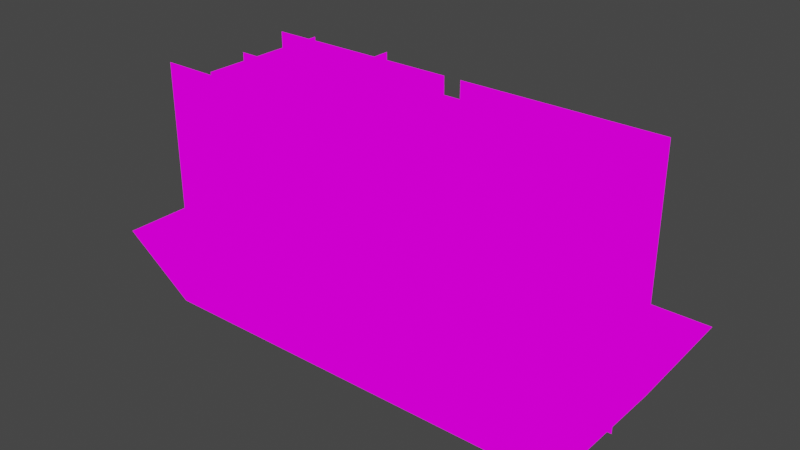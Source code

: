 # Source: Vasefour.blend  (saved by Blender 3.2.14; exported with 4.5.12 LTS)
import bpy
from mathutils import Matrix  # noqa: F401  (used for matrix-valued properties, if any)

bpy.ops.wm.read_factory_settings(use_empty=True)
scene = bpy.context.scene
scene.name = 'Scene'

# ---- collections
col_collection = bpy.data.collections.new('Collection'); scene.collection.children.link(col_collection)

# ---- images (referenced by path relative to the original .blend; pixels are not part of the script)
import os
ASSET_DIR = os.environ.get("B2B_ASSET_DIR", "")  # directory of the original .blend (textures are referenced by path, not embedded)
HERE = os.path.dirname(os.path.abspath(__file__))  # packed textures are extracted next to this script under _unpacked/

def load_image(name, relpath, width, height, colorspace="sRGB"):
    """Load a texture the original file referenced (path relative to the .blend, or extracted next to this script)."""
    p = next((c for c in (os.path.join(HERE, relpath), os.path.join(ASSET_DIR, relpath)) if relpath and os.path.exists(c)), "")
    if p:
        img = bpy.data.images.load(p, check_existing=True)
        img.name = name
    else:  # same state as the original file: an image datablock whose file is absent (Cycles renders it pink)
        img = bpy.data.images.new(name, width, height)
        img.source = "FILE"
        img.filepath = "//" + (relpath or name)
    img.colorspace_settings.name = colorspace
    return img
img_plan5cardboard_png_001 = load_image('Plan5cardboard.png.001', 'Plan5cardboard.png', 1024, 1024, 'sRGB')

# ---- materials (node trees are filled in below, after node groups)
mat_plan5cardboard = bpy.data.materials.new('Plan5cardboard')
mat_plan5cardboard.alpha_threshold = 0.0
mat_plan5cardboard.use_transparent_shadow = False
mat_plan5cardboard.line_color = (0.0, 0.0, 0.0, 1.0)

# ---- material node trees
mat_plan5cardboard.use_nodes = True; mat_plan5cardboard.node_tree.nodes.clear()
_N = mat_plan5cardboard.node_tree.nodes; _L = mat_plan5cardboard.node_tree.links
n0 = _N.new('ShaderNodeOutputMaterial'); n0.name = 'Material Output'; n0.location = (400, 0)
n1 = _N.new('ShaderNodeLightPath'); n1.name = 'Light Path'; n1.location = (0, 250)
n2 = _N.new('ShaderNodeBsdfTransparent'); n2.name = 'Transparent BSDF'; n2.location = (-200, -100)
n3 = _N.new('ShaderNodeEmission'); n3.name = 'Emission'; n3.location = (-200, -200)
n4 = _N.new('ShaderNodeMixShader'); n4.name = 'Mix Shader'; n4.location = (200, 0)
n5 = _N.new('ShaderNodeMixShader'); n5.name = 'Mix Shader.001'; n5.location = (0, -100)
n6 = _N.new('ShaderNodeTexImage'); n6.name = 'Image Texture'; n6.location = (-500, 100)
n6.image = img_plan5cardboard_png_001
n6.interpolation = 'Closest'
_L.new(n6.outputs[0], n3.inputs[0])
_L.new(n6.outputs[1], n5.inputs[0])
_L.new(n2.outputs[0], n5.inputs[1])
_L.new(n2.outputs[0], n4.inputs[1])
_L.new(n3.outputs[0], n5.inputs[2])
_L.new(n5.outputs[0], n4.inputs[2])
_L.new(n1.outputs[0], n4.inputs[0])
_L.new(n4.outputs[0], n0.inputs[0])
n0.is_active_output = True

# ---- world
world_world = bpy.data.worlds.new('World'); scene.world = world_world
world_world.use_nodes = True; world_world.node_tree.nodes.clear()
_N = world_world.node_tree.nodes; _L = world_world.node_tree.links
n0 = _N.new('ShaderNodeOutputWorld'); n0.name = 'World Output'; n0.location = (300, 300)
n1 = _N.new('ShaderNodeBackground'); n1.name = 'Background'; n1.location = (10, 300)
n1.inputs[0].default_value = (0.05088, 0.05088, 0.05088, 1.0)
_L.new(n1.outputs[0], n0.inputs[0])
n0.is_active_output = True
world_world.color = (0.05088, 0.05088, 0.05088)
world_world.use_sun_shadow = False
world_world.sun_shadow_jitter_overblur = 0.0

# ---- meshes
me_cube = bpy.data.meshes.new('Cube')
me_cube.from_pydata([(0.925, 0.525, 0.375), (0.925, 0.075, 0.375), (0.025, 0.075, 0.375), (0.475, 0.075, 0.375), (0.025, 0.525, 0.375), (0.475, 0.525, 0.375), (-0.2063, 0.525, 0.375), (-0.2063, 0.075, 0.375), (-0.2063, 0.525, 0.4375), (-0.2063, 0.075, 0.4375), (0.025, 0.525, 0.4375), (0.025, 0.075, 0.4375), (-0.2812, 0.55, 0.4375), (0.0, 0.55, 0.4375), (1.0, 0.55, 0.4375), (-0.1809, 0.4875, 0.25), (-0.2812, 0.05, 0.4375), (0.5, 0.55, 0.4375), (0.8997, 0.4875, 0.25), (-0.1809, 0.1125, 0.25), (0.0, 0.1125, 0.25), (0.475, 0.075, 0.4375), (0.5, 0.05, 0.4375), (0.5, 0.1125, 0.25), (0.8997, 0.1125, 0.25), (0.0, 0.05, 0.4375), (0.925, 0.075, 0.4375), (0.475, 0.525, 0.4375), (1.0, 0.05, 0.4375), (0.5, 0.4875, 0.25), (0.925, 0.525, 0.4375), (0.0, 0.4875, 0.25), (-0.075, 0.2625, 0.3803), (0.425, 0.2625, 0.3803), (0.425, 0.2625, 0.8803), (-0.075, 0.2625, 0.8803), (-0.1404, 0.45, 0.3715), (0.3596, 0.45, 0.3715), (0.3596, 0.45, 0.8715), (-0.1404, 0.45, 0.8715), (0.4221, 0.3562, 0.8715), (0.9221, 0.3562, 0.8715), (0.9221, 0.3562, 0.3715), (0.4221, 0.3562, 0.3715), (0.4875, 0.1687, 0.8803), (0.9875, 0.1687, 0.8803), (0.9875, 0.1687, 0.3803), (0.4875, 0.1687, 0.3803), (-0.2418, 0.1838, 0.3411), (0.2582, 0.1838, 0.3411), (0.2582, 0.1838, 0.8411), (-0.2418, 0.1838, 0.8411), (0.4037, 0.45, 0.3715), (0.9037, 0.45, 0.3715), (0.9037, 0.45, 0.8715), (0.4037, 0.45, 0.8715), (0.4079, 0.3874, 0.3803), (0.4079, 0.06406, 0.3803), (0.4079, 0.06406, 0.8803), (0.4079, 0.3874, 0.8803), (0.5954, 0.4297, 0.3715), (0.5954, 0.1064, 0.3715), (0.5954, 0.1064, 0.8715), (0.5954, 0.4297, 0.8715), (0.1579, 0.4945, 0.8715), (0.1579, 0.1671, 0.8715), (0.1579, 0.1671, 0.3715), (0.1579, 0.4945, 0.3715), (-0.02959, 0.4517, 0.8803), (-0.02959, 0.1242, 0.8803), (-0.02959, 0.1242, 0.3803), (-0.02959, 0.4517, 0.3803)], [], [(22, 28, 26, 21), (31, 29, 23, 20), (9, 11, 2, 7), (31, 15, 12, 13), (15, 19, 16, 12), (24, 18, 14, 28), (2, 3, 5, 4), (7, 2, 4, 6), (27, 10, 4, 5), (29, 18, 24, 23), (18, 29, 17, 14), (28, 14, 30, 26), (21, 26, 1, 3), (15, 31, 20, 19), (3, 1, 0, 5), (26, 30, 0, 1), (25, 22, 21, 11), (16, 25, 11, 9), (17, 13, 10, 27), (29, 31, 13, 17), (12, 16, 9, 8), (14, 17, 27, 30), (13, 12, 8, 10), (23, 24, 28, 22), (20, 23, 22, 25), (19, 20, 25, 16), (10, 8, 6, 4), (8, 9, 7, 6), (30, 27, 5, 0), (11, 21, 3, 2), (32, 33, 34, 35), (36, 37, 38, 39), (43, 42, 41, 40), (47, 46, 45, 44), (48, 49, 50, 51), (52, 53, 54, 55), (56, 57, 58, 59), (60, 61, 62, 63), (67, 66, 65, 64), (71, 70, 69, 68)])
_uv = me_cube.uv_layers.new(name='UVMap')
_uv.uv.foreach_set('vector', [0.337, 0.8331, 0.4209, 0.8331, 0.4209, 0.8331, 0.337, 0.8331, 0.2528, 0.6669, 0.3367, 0.6669, 0.3367, 0.8331, 0.2528, 0.8331, 0.1686, 0.8331, 0.2525, 0.8331, 0.2525, 0.8331, 0.1686, 0.8331, 0.337, 0.6669, 0.4209, 0.6669, 0.4209, 0.8331, 0.337, 0.8331, 0.2528, 0.6669, 0.3367, 0.6669, 0.3367, 0.8331, 0.2528, 0.8331, 0.2528, 0.6669, 0.3367, 0.6669, 0.3367, 0.8331, 0.2528, 0.8331, 0.2528, 0.8336, 0.3367, 0.8336, 0.3367, 0.9997, 0.2528, 0.9997, 0.1686, 0.8336, 0.2525, 0.8336, 0.2525, 0.9997, 0.1686, 0.9997, 0.2528, 0.8331, 0.3367, 0.8331, 0.3367, 0.8331, 0.2528, 0.8331, 0.2528, 0.6669, 0.3367, 0.6669, 0.3367, 0.8331, 0.2528, 0.8331, 0.1686, 0.6669, 0.2525, 0.6669, 0.2525, 0.8331, 0.1686, 0.8331, 0.2528, 0.8331, 0.3367, 0.8331, 0.3367, 0.8331, 0.2528, 0.8331, 0.337, 0.8331, 0.4209, 0.8331, 0.4209, 0.8331, 0.337, 0.8331, 0.2528, 0.6669, 0.3367, 0.6669, 0.3367, 0.8331, 0.2528, 0.8331, 0.337, 0.8336, 0.4209, 0.8336, 0.4209, 0.9997, 0.337, 0.9997, 0.2528, 0.8331, 0.3367, 0.8331, 0.3367, 0.8331, 0.2528, 0.8331, 0.2528, 0.8331, 0.3367, 0.8331, 0.3367, 0.8331, 0.2528, 0.8331, 0.1686, 0.8331, 0.2525, 0.8331, 0.2525, 0.8331, 0.1686, 0.8331, 0.2528, 0.8331, 0.3367, 0.8331, 0.3367, 0.8331, 0.2528, 0.8331, 0.2528, 0.6669, 0.3367, 0.6669, 0.3367, 0.8331, 0.2528, 0.8331, 0.2528, 0.8331, 0.3367, 0.8331, 0.3367, 0.8331, 0.2528, 0.8331, 0.1686, 0.8331, 0.2525, 0.8331, 0.2525, 0.8331, 0.1686, 0.8331, 0.337, 0.8331, 0.4209, 0.8331, 0.4209, 0.8331, 0.337, 0.8331, 0.337, 0.6669, 0.4209, 0.6669, 0.4209, 0.8331, 0.337, 0.8331, 0.2528, 0.6669, 0.3367, 0.6669, 0.3367, 0.8331, 0.2528, 0.8331, 0.1686, 0.6669, 0.2525, 0.6669, 0.2525, 0.8331, 0.1686, 0.8331, 0.337, 0.8331, 0.4209, 0.8331, 0.4209, 0.8331, 0.337, 0.8331, 0.2528, 0.8331, 0.3367, 0.8331, 0.3367, 0.8331, 0.2528, 0.8331, 0.1686, 0.8331, 0.2525, 0.8331, 0.2525, 0.8331, 0.1686, 0.8331, 0.2528, 0.8331, 0.3367, 0.8331, 0.3367, 0.8331, 0.2528, 0.8331, 0.5896, 0.3336, 0.6736, 0.3336, 0.6736, 0.4997, 0.5896, 0.4997, 0.5896, 0.1669, 0.6736, 0.1669, 0.6736, 0.3331, 0.5896, 0.3331, 0.5896, 0.1669, 0.6736, 0.1669, 0.6736, 0.3331, 0.5896, 0.3331, 0.5896, 0.3336, 0.6736, 0.3336, 0.6736, 0.4997, 0.5896, 0.4997, 0.4212, 0.1669, 0.5051, 0.1669, 0.5051, 0.3331, 0.4212, 0.3331, 0.5054, 0.3336, 0.5893, 0.3336, 0.5893, 0.4997, 0.5054, 0.4997, 0.5896, 0.3336, 0.6736, 0.3336, 0.6736, 0.4997, 0.5896, 0.4997, 0.5896, 0.1669, 0.6736, 0.1669, 0.6736, 0.3331, 0.5896, 0.3331, 0.5896, 0.1669, 0.6736, 0.1669, 0.6736, 0.3331, 0.5896, 0.3331, 0.5896, 0.3336, 0.6736, 0.3336, 0.6736, 0.4997, 0.5896, 0.4997])
me_cube.materials.append(mat_plan5cardboard)
me_cube.use_remesh_preserve_volume = False
me_cube.use_remesh_preserve_attributes = False
me_cube.use_mirror_vertex_groups = False
me_cube.update()

# ---- objects
ob_cube = bpy.data.objects.new('Cube', me_cube)

# ---- transforms, parenting, visibility, modifiers, constraints
ob_cube.location = (0.0, 0.0, 0.0)
ob_cube.lock_rotations_4d = False
ob_cube.empty_display_type = 'ARROWS'
ob_cube.lineart.crease_threshold = 0.0

# ---- collection membership
col_collection.objects.link(ob_cube)

# ---- scene / render settings (as saved in the file)
scene.frame_start = 1; scene.frame_end = 250; scene.frame_set(1)
scene.render.engine = 'BLENDER_EEVEE_NEXT'
scene.cycles.use_denoising = False
scene.cycles.samples = 128
scene.cycles.sampling_pattern = 'TABULATED_SOBOL'
scene.cycles.use_adaptive_sampling = False
scene.cycles.use_light_tree = False
scene.view_settings.view_transform = 'Filmic'
bpy.context.view_layer.update()

# ---- added for rendering (the .blend has no active camera): camera
cam_auto = bpy.data.cameras.new('AutoCamera')
cam_auto.lens = 50.0
cam_auto.sensor_width = 36.0
cam_auto.clip_end = 1000.0
ob_auto_camera = bpy.data.objects.new('AutoCamera', cam_auto)
scene.collection.objects.link(ob_auto_camera)
ob_auto_camera.location = (1.75914, -1.37972, 1.68497)
ob_auto_camera.rotation_euler = (1.09748, -7.21219e-08, 0.694738)
scene.camera = ob_auto_camera
bpy.context.view_layer.update()
